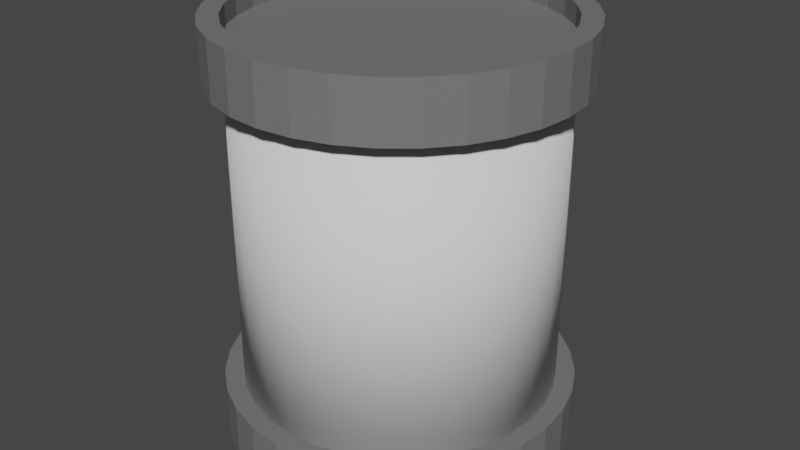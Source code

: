 # Source: Can.blend  (saved by Blender 2.93.21; exported with 4.5.12 LTS)
import bpy
from mathutils import Matrix  # noqa: F401  (used for matrix-valued properties, if any)

bpy.ops.wm.read_factory_settings(use_empty=True)
scene = bpy.context.scene
scene.name = 'Scene'

# ---- collections
col_collection = bpy.data.collections.new('Collection'); scene.collection.children.link(col_collection)

# ---- materials (node trees are filled in below, after node groups)
mat_can = bpy.data.materials.new('Can')
mat_can.alpha_threshold = 0.0
mat_can.use_transparent_shadow = False
mat_can.line_color = (0.0, 0.0, 0.0, 1.0)

# ---- material node trees
mat_can.use_nodes = True; mat_can.node_tree.nodes.clear()
_N = mat_can.node_tree.nodes; _L = mat_can.node_tree.links
n0 = _N.new('ShaderNodeOutputMaterial'); n0.name = 'Material Output'; n0.location = (300, 300)
n1 = _N.new('ShaderNodeBsdfPrincipled'); n1.name = 'Principled BSDF'; n1.location = (10, 300)
n1.distribution = 'GGX'
n1.subsurface_method = 'BURLEY'
n1.inputs[0].default_value = (0.1789, 0.1789, 0.1789, 1.0)
n1.inputs[2].default_value = 0.4
n1.inputs[3].default_value = 1.45
n1.inputs[27].default_value = (0.0, 0.0, 0.0, 1.0)
n1.inputs[28].default_value = 1.0
_L.new(n1.outputs[0], n0.inputs[0])
n0.is_active_output = True

# ---- world
world_world = bpy.data.worlds.new('World'); scene.world = world_world
world_world.use_nodes = True; world_world.node_tree.nodes.clear()
_N = world_world.node_tree.nodes; _L = world_world.node_tree.links
n0 = _N.new('ShaderNodeOutputWorld'); n0.name = 'World Output'; n0.location = (300, 300)
n1 = _N.new('ShaderNodeBackground'); n1.name = 'Background'; n1.location = (10, 300)
n1.inputs[0].default_value = (0.05088, 0.05088, 0.05088, 1.0)
_L.new(n1.outputs[0], n0.inputs[0])
n0.is_active_output = True
world_world.color = (0.05088, 0.05088, 0.05088)
world_world.use_sun_shadow = False
world_world.sun_shadow_jitter_overblur = 0.0

# ---- meshes
me_cylinder = bpy.data.meshes.new('Cylinder')
me_cylinder.from_pydata([(0.0, 0.25, -0.25), (0.0, 0.25, 0.25), (0.04877, 0.2452, -0.25), (0.04877, 0.2452, 0.25), (0.09567, 0.231, -0.25), (0.09567, 0.231, 0.25), (0.1389, 0.2079, -0.25), (0.1389, 0.2079, 0.25), (0.1768, 0.1768, -0.25), (0.1768, 0.1768, 0.25), (0.2079, 0.1389, -0.25), (0.2079, 0.1389, 0.25), (0.231, 0.09567, -0.25), (0.231, 0.09567, 0.25), (0.2452, 0.04877, -0.25), (0.2452, 0.04877, 0.25), (0.25, 1.887e-08, -0.25), (0.25, 1.887e-08, 0.25), (0.2452, -0.04877, -0.25), (0.2452, -0.04877, 0.25), (0.231, -0.09567, -0.25), (0.231, -0.09567, 0.25), (0.2079, -0.1389, -0.25), (0.2079, -0.1389, 0.25), (0.1768, -0.1768, -0.25), (0.1768, -0.1768, 0.25), (0.1389, -0.2079, -0.25), (0.1389, -0.2079, 0.25), (0.09567, -0.231, -0.25), (0.09567, -0.231, 0.25), (0.04877, -0.2452, -0.25), (0.04877, -0.2452, 0.25), (-8.146e-08, -0.25, -0.25), (-8.146e-08, -0.25, 0.25), (-0.04877, -0.2452, -0.25), (-0.04877, -0.2452, 0.25), (-0.09567, -0.231, -0.25), (-0.09567, -0.231, 0.25), (-0.1389, -0.2079, -0.25), (-0.1389, -0.2079, 0.25), (-0.1768, -0.1768, -0.25), (-0.1768, -0.1768, 0.25), (-0.2079, -0.1389, -0.25), (-0.2079, -0.1389, 0.25), (-0.231, -0.09567, -0.25), (-0.231, -0.09567, 0.25), (-0.2452, -0.04877, -0.25), (-0.2452, -0.04877, 0.25), (-0.25, 2.414e-07, -0.25), (-0.25, 2.414e-07, 0.25), (-0.2452, 0.04877, -0.25), (-0.2452, 0.04877, 0.25), (-0.231, 0.09567, -0.25), (-0.231, 0.09567, 0.25), (-0.2079, 0.1389, -0.25), (-0.2079, 0.1389, 0.25), (-0.1768, 0.1768, -0.25), (-0.1768, 0.1768, 0.25), (-0.1389, 0.2079, -0.25), (-0.1389, 0.2079, 0.25), (-0.09567, 0.231, -0.25), (-0.09567, 0.231, 0.25), (-0.04877, 0.2452, -0.25), (-0.04877, 0.2452, 0.25)], [], [(0, 1, 3, 2), (2, 3, 5, 4), (4, 5, 7, 6), (6, 7, 9, 8), (8, 9, 11, 10), (10, 11, 13, 12), (12, 13, 15, 14), (14, 15, 17, 16), (16, 17, 19, 18), (18, 19, 21, 20), (20, 21, 23, 22), (22, 23, 25, 24), (24, 25, 27, 26), (26, 27, 29, 28), (28, 29, 31, 30), (30, 31, 33, 32), (32, 33, 35, 34), (34, 35, 37, 36), (36, 37, 39, 38), (38, 39, 41, 40), (40, 41, 43, 42), (42, 43, 45, 44), (44, 45, 47, 46), (46, 47, 49, 48), (48, 49, 51, 50), (50, 51, 53, 52), (52, 53, 55, 54), (54, 55, 57, 56), (56, 57, 59, 58), (58, 59, 61, 60), (3, 1, 63, 61, 59, 57, 55, 53, 51, 49, 47, 45, 43, 41, 39, 37, 35, 33, 31, 29, 27, 25, 23, 21, 19, 17, 15, 13, 11, 9, 7, 5), (60, 61, 63, 62), (62, 63, 1, 0), (0, 2, 4, 6, 8, 10, 12, 14, 16, 18, 20, 22, 24, 26, 28, 30, 32, 34, 36, 38, 40, 42, 44, 46, 48, 50, 52, 54, 56, 58, 60, 62)])
me_cylinder.polygons.foreach_set('use_smooth', [True] * 34)
_uv = me_cylinder.uv_layers.new(name='UVMap')
_uv.uv.foreach_set('vector', [1.0, 0.5, 1.0, 1.0, 0.9688, 1.0, 0.9688, 0.5, 0.9688, 0.5, 0.9688, 1.0, 0.9375, 1.0, 0.9375, 0.5, 0.9375, 0.5, 0.9375, 1.0, 0.9062, 1.0, 0.9062, 0.5, 0.9062, 0.5, 0.9062, 1.0, 0.875, 1.0, 0.875, 0.5, 0.875, 0.5, 0.875, 1.0, 0.8438, 1.0, 0.8438, 0.5, 0.8438, 0.5, 0.8438, 1.0, 0.8125, 1.0, 0.8125, 0.5, 0.8125, 0.5, 0.8125, 1.0, 0.7812, 1.0, 0.7812, 0.5, 0.7812, 0.5, 0.7812, 1.0, 0.75, 1.0, 0.75, 0.5, 0.75, 0.5, 0.75, 1.0, 0.7188, 1.0, 0.7188, 0.5, 0.7188, 0.5, 0.7188, 1.0, 0.6875, 1.0, 0.6875, 0.5, 0.6875, 0.5, 0.6875, 1.0, 0.6562, 1.0, 0.6562, 0.5, 0.6562, 0.5, 0.6562, 1.0, 0.625, 1.0, 0.625, 0.5, 0.625, 0.5, 0.625, 1.0, 0.5938, 1.0, 0.5938, 0.5, 0.5938, 0.5, 0.5938, 1.0, 0.5625, 1.0, 0.5625, 0.5, 0.5625, 0.5, 0.5625, 1.0, 0.5312, 1.0, 0.5312, 0.5, 0.5312, 0.5, 0.5312, 1.0, 0.5, 1.0, 0.5, 0.5, 0.5, 0.5, 0.5, 1.0, 0.4688, 1.0, 0.4688, 0.5, 0.4688, 0.5, 0.4688, 1.0, 0.4375, 1.0, 0.4375, 0.5, 0.4375, 0.5, 0.4375, 1.0, 0.4062, 1.0, 0.4062, 0.5, 0.4062, 0.5, 0.4062, 1.0, 0.375, 1.0, 0.375, 0.5, 0.375, 0.5, 0.375, 1.0, 0.3438, 1.0, 0.3438, 0.5, 0.3438, 0.5, 0.3438, 1.0, 0.3125, 1.0, 0.3125, 0.5, 0.3125, 0.5, 0.3125, 1.0, 0.2812, 1.0, 0.2812, 0.5, 0.2812, 0.5, 0.2812, 1.0, 0.25, 1.0, 0.25, 0.5, 0.25, 0.5, 0.25, 1.0, 0.2188, 1.0, 0.2188, 0.5, 0.2188, 0.5, 0.2188, 1.0, 0.1875, 1.0, 0.1875, 0.5, 0.1875, 0.5, 0.1875, 1.0, 0.1562, 1.0, 0.1562, 0.5, 0.1562, 0.5, 0.1562, 1.0, 0.125, 1.0, 0.125, 0.5, 0.125, 0.5, 0.125, 1.0, 0.09375, 1.0, 0.09375, 0.5, 0.09375, 0.5, 0.09375, 1.0, 0.0625, 1.0, 0.0625, 0.5, 0.2968, 0.4854, 0.25, 0.49, 0.2032, 0.4854, 0.1582, 0.4717, 0.1167, 0.4496, 0.08029, 0.4197, 0.05045, 0.3833, 0.02827, 0.3418, 0.01461, 0.2968, 0.01, 0.25, 0.01461, 0.2032, 0.02827, 0.1582, 0.05045, 0.1167, 0.08029, 0.08029, 0.1167, 0.05045, 0.1582, 0.02827, 0.2032, 0.01461, 0.25, 0.01, 0.2968, 0.01461, 0.3418, 0.02827, 0.3833, 0.05045, 0.4197, 0.08029, 0.4496, 0.1167, 0.4717, 0.1582, 0.4854, 0.2032, 0.49, 0.25, 0.4854, 0.2968, 0.4717, 0.3418, 0.4496, 0.3833, 0.4197, 0.4197, 0.3833, 0.4496, 0.3418, 0.4717, 0.0625, 0.5, 0.0625, 1.0, 0.03125, 1.0, 0.03125, 0.5, 0.03125, 0.5, 0.03125, 1.0, 0.0, 1.0, 0.0, 0.5, 0.75, 0.49, 0.7968, 0.4854, 0.8418, 0.4717, 0.8833, 0.4496, 0.9197, 0.4197, 0.9496, 0.3833, 0.9717, 0.3418, 0.9854, 0.2968, 0.99, 0.25, 0.9854, 0.2032, 0.9717, 0.1582, 0.9496, 0.1167, 0.9197, 0.08029, 0.8833, 0.05045, 0.8418, 0.02827, 0.7968, 0.01461, 0.75, 0.01, 0.7032, 0.01461, 0.6582, 0.02827, 0.6167, 0.05045, 0.5803, 0.08029, 0.5504, 0.1167, 0.5283, 0.1582, 0.5146, 0.2032, 0.51, 0.25, 0.5146, 0.2968, 0.5283, 0.3418, 0.5504, 0.3833, 0.5803, 0.4197, 0.6167, 0.4496, 0.6582, 0.4717, 0.7032, 0.4854])
me_cylinder.use_remesh_fix_poles = True
me_cylinder.use_remesh_preserve_attributes = False
me_cylinder.use_mirror_vertex_groups = False
me_cylinder.update()
me_cylinder_001 = bpy.data.meshes.new('Cylinder.001')
me_cylinder_001.from_pydata([(0.0, 0.28, -0.045), (0.0, 0.28, 0.045), (0.05463, 0.2746, -0.045), (0.05463, 0.2746, 0.045), (0.1072, 0.2587, -0.045), (0.1072, 0.2587, 0.045), (0.1556, 0.2328, -0.045), (0.1556, 0.2328, 0.045), (0.198, 0.198, -0.045), (0.198, 0.198, 0.045), (0.2328, 0.1556, -0.045), (0.2328, 0.1556, 0.045), (0.2587, 0.1072, -0.045), (0.2587, 0.1072, 0.045), (0.2746, 0.05463, -0.045), (0.2746, 0.05463, 0.045), (0.28, 2.114e-08, -0.045), (0.28, 2.114e-08, 0.045), (0.2746, -0.05463, -0.045), (0.2746, -0.05463, 0.045), (0.2587, -0.1072, -0.045), (0.2587, -0.1072, 0.045), (0.2328, -0.1556, -0.045), (0.2328, -0.1556, 0.045), (0.198, -0.198, -0.045), (0.198, -0.198, 0.045), (0.1556, -0.2328, -0.045), (0.1556, -0.2328, 0.045), (0.1072, -0.2587, -0.045), (0.1072, -0.2587, 0.045), (0.05463, -0.2746, -0.045), (0.05463, -0.2746, 0.045), (-9.124e-08, -0.28, -0.045), (-9.124e-08, -0.28, 0.045), (-0.05463, -0.2746, -0.045), (-0.05463, -0.2746, 0.045), (-0.1072, -0.2587, -0.045), (-0.1072, -0.2587, 0.045), (-0.1556, -0.2328, -0.045), (-0.1556, -0.2328, 0.045), (-0.198, -0.198, -0.045), (-0.198, -0.198, 0.045), (-0.2328, -0.1556, -0.045), (-0.2328, -0.1556, 0.045), (-0.2587, -0.1072, -0.045), (-0.2587, -0.1072, 0.045), (-0.2746, -0.05463, -0.045), (-0.2746, -0.05463, 0.045), (-0.28, 2.704e-07, -0.045), (-0.28, 2.704e-07, 0.045), (-0.2746, 0.05463, -0.045), (-0.2746, 0.05463, 0.045), (-0.2587, 0.1072, -0.045), (-0.2587, 0.1072, 0.045), (-0.2328, 0.1556, -0.045), (-0.2328, 0.1556, 0.045), (-0.198, 0.198, -0.045), (-0.198, 0.198, 0.045), (-0.1556, 0.2328, -0.045), (-0.1556, 0.2328, 0.045), (-0.1072, 0.2587, -0.045), (-0.1072, 0.2587, 0.045), (-0.05462, 0.2746, -0.045), (-0.05462, 0.2746, 0.045), (0.04843, 0.2435, 0.045), (2.059e-09, 0.2483, 0.045), (0.095, 0.2294, 0.045), (0.1379, 0.2064, 0.045), (0.1755, 0.1755, 0.045), (0.2064, 0.1379, 0.045), (0.2294, 0.095, 0.045), (0.2435, 0.04843, 0.045), (0.2483, 2.856e-08, 0.045), (0.2435, -0.04843, 0.045), (0.2294, -0.095, 0.045), (0.2064, -0.1379, 0.045), (0.1755, -0.1755, 0.045), (0.1379, -0.2064, 0.045), (0.095, -0.2294, 0.045), (0.04843, -0.2435, 0.045), (-7.883e-08, -0.2483, 0.045), (-0.04843, -0.2435, 0.045), (-0.095, -0.2294, 0.045), (-0.1379, -0.2064, 0.045), (-0.1755, -0.1755, 0.045), (-0.2064, -0.1379, 0.045), (-0.2294, -0.095, 0.045), (-0.2435, -0.04843, 0.045), (-0.2483, 2.495e-07, 0.045), (-0.2435, 0.04843, 0.045), (-0.2294, 0.095, 0.045), (-0.2064, 0.1379, 0.045), (-0.1755, 0.1755, 0.045), (-0.1379, 0.2064, 0.045), (-0.095, 0.2294, 0.045), (-0.04843, 0.2435, 0.045), (0.04843, 0.2435, 0.01357), (1.489e-09, 0.2483, 0.01357), (0.095, 0.2294, 0.01357), (0.1379, 0.2064, 0.01357), (0.1755, 0.1755, 0.01357), (0.2064, 0.1379, 0.01357), (0.2294, 0.095, 0.01357), (0.2435, 0.04843, 0.01357), (0.2483, 2.856e-08, 0.01357), (0.2435, -0.04843, 0.01357), (0.2294, -0.095, 0.01357), (0.2064, -0.1379, 0.01357), (0.1755, -0.1755, 0.01357), (0.1379, -0.2064, 0.01357), (0.095, -0.2294, 0.01357), (0.04843, -0.2435, 0.01357), (-7.94e-08, -0.2483, 0.01357), (-0.04843, -0.2435, 0.01357), (-0.095, -0.2294, 0.01357), (-0.1379, -0.2064, 0.01357), (-0.1755, -0.1755, 0.01357), (-0.2064, -0.1379, 0.01357), (-0.2294, -0.095, 0.01357), (-0.2435, -0.04843, 0.01357), (-0.2483, 2.495e-07, 0.01357), (-0.2435, 0.04843, 0.01357), (-0.2294, 0.095, 0.01357), (-0.2064, 0.1379, 0.01357), (-0.1755, 0.1755, 0.01357), (-0.1379, 0.2064, 0.01357), (-0.095, 0.2294, 0.01357), (-0.04843, 0.2435, 0.01357)], [], [(0, 1, 3, 2), (2, 3, 5, 4), (4, 5, 7, 6), (6, 7, 9, 8), (8, 9, 11, 10), (10, 11, 13, 12), (12, 13, 15, 14), (14, 15, 17, 16), (16, 17, 19, 18), (18, 19, 21, 20), (20, 21, 23, 22), (22, 23, 25, 24), (24, 25, 27, 26), (26, 27, 29, 28), (28, 29, 31, 30), (30, 31, 33, 32), (32, 33, 35, 34), (34, 35, 37, 36), (36, 37, 39, 38), (38, 39, 41, 40), (40, 41, 43, 42), (42, 43, 45, 44), (44, 45, 47, 46), (46, 47, 49, 48), (48, 49, 51, 50), (50, 51, 53, 52), (52, 53, 55, 54), (54, 55, 57, 56), (56, 57, 59, 58), (58, 59, 61, 60), (5, 3, 64, 66), (60, 61, 63, 62), (62, 63, 1, 0), (0, 2, 4, 6, 8, 10, 12, 14, 16, 18, 20, 22, 24, 26, 28, 30, 32, 34, 36, 38, 40, 42, 44, 46, 48, 50, 52, 54, 56, 58, 60, 62), (81, 80, 112, 113), (23, 21, 74, 75), (41, 39, 83, 84), (59, 57, 92, 93), (15, 13, 70, 71), (33, 31, 79, 80), (51, 49, 88, 89), (7, 5, 66, 67), (25, 23, 75, 76), (43, 41, 84, 85), (61, 59, 93, 94), (17, 15, 71, 72), (35, 33, 80, 81), (53, 51, 89, 90), (9, 7, 67, 68), (27, 25, 76, 77), (45, 43, 85, 86), (63, 61, 94, 95), (19, 17, 72, 73), (37, 35, 81, 82), (55, 53, 90, 91), (11, 9, 68, 69), (29, 27, 77, 78), (47, 45, 86, 87), (3, 1, 65, 64), (1, 63, 95, 65), (21, 19, 73, 74), (39, 37, 82, 83), (57, 55, 91, 92), (13, 11, 69, 70), (31, 29, 78, 79), (49, 47, 87, 88), (96, 97, 127, 126, 125, 124, 123, 122, 121, 120, 119, 118, 117, 116, 115, 114, 113, 112, 111, 110, 109, 108, 107, 106, 105, 104, 103, 102, 101, 100, 99, 98), (68, 67, 99, 100), (95, 94, 126, 127), (82, 81, 113, 114), (69, 68, 100, 101), (65, 95, 127, 97), (83, 82, 114, 115), (70, 69, 101, 102), (84, 83, 115, 116), (71, 70, 102, 103), (85, 84, 116, 117), (72, 71, 103, 104), (86, 85, 117, 118), (73, 72, 104, 105), (87, 86, 118, 119), (74, 73, 105, 106), (88, 87, 119, 120), (75, 74, 106, 107), (89, 88, 120, 121), (76, 75, 107, 108), (90, 89, 121, 122), (77, 76, 108, 109), (91, 90, 122, 123), (78, 77, 109, 110), (64, 65, 97, 96), (92, 91, 123, 124), (79, 78, 110, 111), (66, 64, 96, 98), (93, 92, 124, 125), (80, 79, 111, 112), (67, 66, 98, 99), (94, 93, 125, 126)])
_uv = me_cylinder_001.uv_layers.new(name='UVMap')
_uv.uv.foreach_set('vector', [0.823, 0.6129, 0.7422, 0.6129, 0.7422, 0.5646, 0.823, 0.5646, 0.823, 0.5646, 0.7422, 0.5646, 0.7422, 0.5191, 0.823, 0.5191, 0.823, 0.5191, 0.7422, 0.5191, 0.7422, 0.4781, 0.823, 0.4781, 0.823, 0.4781, 0.7422, 0.4781, 0.7422, 0.4433, 0.823, 0.4433, 0.7422, 0.7969, 0.6615, 0.7969, 0.6615, 0.7559, 0.7422, 0.7559, 0.7422, 0.7559, 0.6615, 0.7559, 0.6615, 0.7104, 0.7422, 0.7104, 0.7422, 0.7104, 0.6615, 0.7104, 0.6615, 0.6621, 0.7422, 0.6621, 0.7422, 0.6621, 0.6615, 0.6621, 0.6615, 0.6129, 0.7422, 0.6129, 0.7422, 0.6129, 0.6615, 0.6129, 0.6615, 0.5646, 0.7422, 0.5646, 0.7422, 0.5646, 0.6615, 0.5646, 0.6615, 0.5191, 0.7422, 0.5191, 0.7422, 0.5191, 0.6615, 0.5191, 0.6615, 0.4781, 0.7422, 0.4781, 0.7422, 0.4781, 0.6615, 0.4781, 0.6615, 0.4433, 0.7422, 0.4433, 0.6615, 0.7969, 0.5807, 0.7969, 0.5807, 0.762, 0.6615, 0.762, 0.6615, 0.762, 0.5807, 0.762, 0.5807, 0.7211, 0.6615, 0.7211, 0.6615, 0.7211, 0.5807, 0.7211, 0.5807, 0.6756, 0.6615, 0.6756, 0.6615, 0.6756, 0.5807, 0.6756, 0.5807, 0.6273, 0.6615, 0.6273, 0.6615, 0.6273, 0.5807, 0.6273, 0.5807, 0.578, 0.6615, 0.578, 0.6615, 0.578, 0.5807, 0.578, 0.5807, 0.5298, 0.6615, 0.5298, 0.6615, 0.5298, 0.5807, 0.5298, 0.5807, 0.4843, 0.6615, 0.4843, 0.6615, 0.4843, 0.5807, 0.4843, 0.5807, 0.4433, 0.6615, 0.4433, 0.5807, 0.7969, 0.5, 0.7969, 0.5, 0.762, 0.5807, 0.762, 0.5807, 0.762, 0.5, 0.762, 0.5, 0.7211, 0.5807, 0.7211, 0.5807, 0.7211, 0.5, 0.7211, 0.5, 0.6756, 0.5807, 0.6756, 0.5807, 0.6756, 0.5, 0.6756, 0.5, 0.6273, 0.5807, 0.6273, 0.5807, 0.6273, 0.5, 0.6273, 0.5, 0.578, 0.5807, 0.578, 0.5807, 0.578, 0.5, 0.578, 0.5, 0.5298, 0.5807, 0.5298, 0.5807, 0.5298, 0.5, 0.5298, 0.5, 0.4843, 0.5807, 0.4843, 0.5807, 0.4843, 0.5, 0.4843, 0.5, 0.4433, 0.5807, 0.4433, 0.823, 0.7969, 0.7422, 0.7969, 0.7422, 0.7559, 0.823, 0.7559, 0.823, 0.7559, 0.7422, 0.7559, 0.7422, 0.7104, 0.823, 0.7104, 0.05581, 0.4094, 0.02845, 0.3684, 0.05357, 0.355, 0.07783, 0.3913, 0.823, 0.7104, 0.7422, 0.7104, 0.7422, 0.6621, 0.823, 0.6621, 0.823, 0.6621, 0.7422, 0.6621, 0.7422, 0.6129, 0.823, 0.6129, 0.009607, 0.8229, 2.98e-08, 0.7746, 0.0, 0.7254, 0.009607, 0.6771, 0.02845, 0.6316, 0.05581, 0.5906, 0.09063, 0.5558, 0.1316, 0.5285, 0.1771, 0.5096, 0.2254, 0.5, 0.2746, 0.5, 0.3229, 0.5096, 0.3684, 0.5285, 0.4094, 0.5558, 0.4442, 0.5906, 0.4715, 0.6316, 0.4904, 0.6771, 0.5, 0.7254, 0.5, 0.7746, 0.4904, 0.8229, 0.4715, 0.8684, 0.4442, 0.9094, 0.4094, 0.9442, 0.3684, 0.9715, 0.3229, 0.9904, 0.2746, 1.0, 0.2254, 1.0, 0.1771, 0.9904, 0.1316, 0.9715, 0.09063, 0.9442, 0.05581, 0.9094, 0.02845, 0.8684, 0.8794, 0.6493, 0.8794, 0.6064, 0.9076, 0.6064, 0.9076, 0.6493, 0.4442, 0.4094, 0.4094, 0.4442, 0.3913, 0.4222, 0.4222, 0.3913, 0.3684, 0.02845, 0.4094, 0.05581, 0.3913, 0.07783, 0.355, 0.05357, 0.009607, 0.1771, 0.02845, 0.1316, 0.05357, 0.145, 0.03686, 0.1853, 0.2746, 0.5, 0.2254, 0.5, 0.2282, 0.4717, 0.2718, 0.4717, 0.4904, 0.1771, 0.5, 0.2254, 0.4717, 0.2282, 0.4631, 0.1853, 0.1316, 0.02845, 0.1771, 0.009607, 0.1853, 0.03686, 0.145, 0.05357, 0.09063, 0.4442, 0.05581, 0.4094, 0.07783, 0.3913, 0.1087, 0.4222, 0.4715, 0.3684, 0.4442, 0.4094, 0.4222, 0.3913, 0.4464, 0.355, 0.3229, 0.009607, 0.3684, 0.02845, 0.355, 0.05357, 0.3147, 0.03686, 0.0, 0.2254, 0.009607, 0.1771, 0.03686, 0.1853, 0.02835, 0.2282, 0.3229, 0.4904, 0.2746, 0.5, 0.2718, 0.4717, 0.3147, 0.4631, 0.4715, 0.1316, 0.4904, 0.1771, 0.4631, 0.1853, 0.4464, 0.145, 0.09063, 0.05581, 0.1316, 0.02845, 0.145, 0.05357, 0.1087, 0.07783, 0.1316, 0.4715, 0.09063, 0.4442, 0.1087, 0.4222, 0.145, 0.4464, 0.4904, 0.3229, 0.4715, 0.3684, 0.4464, 0.355, 0.4631, 0.3147, 0.2746, 0.0, 0.3229, 0.009607, 0.3147, 0.03686, 0.2718, 0.02835, 5.96e-08, 0.2746, 0.0, 0.2254, 0.02835, 0.2282, 0.02835, 0.2718, 0.3684, 0.4715, 0.3229, 0.4904, 0.3147, 0.4631, 0.355, 0.4464, 0.4442, 0.09063, 0.4715, 0.1316, 0.4464, 0.145, 0.4222, 0.1087, 0.05581, 0.09063, 0.09063, 0.05581, 0.1087, 0.07783, 0.07783, 0.1087, 0.1771, 0.4904, 0.1316, 0.4715, 0.145, 0.4464, 0.1853, 0.4631, 0.5, 0.2746, 0.4904, 0.3229, 0.4631, 0.3147, 0.4717, 0.2718, 0.2254, 2.98e-08, 0.2746, 0.0, 0.2718, 0.02835, 0.2282, 0.02835, 0.02845, 0.3684, 0.009607, 0.3229, 0.03686, 0.3147, 0.05357, 0.355, 0.009607, 0.3229, 5.96e-08, 0.2746, 0.02835, 0.2718, 0.03686, 0.3147, 0.4094, 0.4442, 0.3684, 0.4715, 0.355, 0.4464, 0.3913, 0.4222, 0.4094, 0.05581, 0.4442, 0.09063, 0.4222, 0.1087, 0.3913, 0.07783, 0.02845, 0.1316, 0.05581, 0.09063, 0.07783, 0.1087, 0.05357, 0.145, 0.2254, 0.5, 0.1771, 0.4904, 0.1853, 0.4631, 0.2282, 0.4717, 0.5, 0.2254, 0.5, 0.2746, 0.4717, 0.2718, 0.4717, 0.2282, 0.1771, 0.009607, 0.2254, 2.98e-08, 0.2282, 0.02835, 0.1853, 0.03686, 0.6998, 0.0, 0.7435, 2.98e-08, 0.7863, 0.008518, 0.8266, 0.02523, 0.8629, 0.04948, 0.8938, 0.08036, 0.9181, 0.1167, 0.9348, 0.157, 0.9433, 0.1998, 0.9433, 0.2435, 0.9348, 0.2863, 0.9181, 0.3266, 0.8938, 0.3629, 0.8629, 0.3938, 0.8266, 0.4181, 0.7863, 0.4348, 0.7435, 0.4433, 0.6998, 0.4433, 0.657, 0.4348, 0.6167, 0.4181, 0.5804, 0.3938, 0.5495, 0.3629, 0.5252, 0.3266, 0.5085, 0.2863, 0.5, 0.2435, 0.5, 0.1998, 0.5085, 0.157, 0.5252, 0.1167, 0.5495, 0.08036, 0.5804, 0.04948, 0.6167, 0.02523, 0.657, 0.008518, 0.8512, 0.7568, 0.8512, 0.7205, 0.8794, 0.7205, 0.8794, 0.7568, 0.8512, 0.5508, 0.8512, 0.5105, 0.8794, 0.5105, 0.8794, 0.5508, 0.8794, 0.6896, 0.8794, 0.6493, 0.9076, 0.6493, 0.9076, 0.6896, 0.8512, 0.7876, 0.8512, 0.7568, 0.8794, 0.7568, 0.8794, 0.7876, 0.8512, 0.5936, 0.8512, 0.5508, 0.8794, 0.5508, 0.8794, 0.5936, 0.8794, 0.7259, 0.8794, 0.6896, 0.9076, 0.6896, 0.9076, 0.7259, 0.9076, 0.4796, 0.9076, 0.4433, 0.9358, 0.4433, 0.9358, 0.4796, 0.8512, 0.7568, 0.8512, 0.7876, 0.823, 0.7876, 0.823, 0.7568, 0.9076, 0.5199, 0.9076, 0.4796, 0.9358, 0.4796, 0.9358, 0.5199, 0.8512, 0.7205, 0.8512, 0.7568, 0.823, 0.7568, 0.823, 0.7205, 0.9076, 0.5628, 0.9076, 0.5199, 0.9358, 0.5199, 0.9358, 0.5628, 0.8512, 0.6801, 0.8512, 0.7205, 0.823, 0.7205, 0.823, 0.6801, 0.9076, 0.6064, 0.9076, 0.5628, 0.9358, 0.5628, 0.9358, 0.6064, 0.8512, 0.6373, 0.8512, 0.6801, 0.823, 0.6801, 0.823, 0.6373, 0.9076, 0.6493, 0.9076, 0.6064, 0.9358, 0.6064, 0.9358, 0.6493, 0.8512, 0.5936, 0.8512, 0.6373, 0.823, 0.6373, 0.823, 0.5936, 0.9076, 0.6896, 0.9076, 0.6493, 0.9358, 0.6493, 0.9358, 0.6896, 0.8512, 0.5508, 0.8512, 0.5936, 0.823, 0.5936, 0.823, 0.5508, 0.9076, 0.7259, 0.9076, 0.6896, 0.9358, 0.6896, 0.9358, 0.7259, 0.8512, 0.5105, 0.8512, 0.5508, 0.823, 0.5508, 0.823, 0.5105, 0.8794, 0.4796, 0.8794, 0.4433, 0.9076, 0.4433, 0.9076, 0.4796, 0.8512, 0.4742, 0.8512, 0.5105, 0.823, 0.5105, 0.823, 0.4742, 0.8794, 0.5199, 0.8794, 0.4796, 0.9076, 0.4796, 0.9076, 0.5199, 0.8512, 0.6373, 0.8512, 0.5936, 0.8794, 0.5936, 0.8794, 0.6373, 0.8512, 0.4433, 0.8512, 0.4742, 0.823, 0.4742, 0.823, 0.4433, 0.8794, 0.5628, 0.8794, 0.5199, 0.9076, 0.5199, 0.9076, 0.5628, 0.8512, 0.6801, 0.8512, 0.6373, 0.8794, 0.6373, 0.8794, 0.6801, 0.8512, 0.4742, 0.8512, 0.4433, 0.8794, 0.4433, 0.8794, 0.4742, 0.8794, 0.6064, 0.8794, 0.5628, 0.9076, 0.5628, 0.9076, 0.6064, 0.8512, 0.7205, 0.8512, 0.6801, 0.8794, 0.6801, 0.8794, 0.7205, 0.8512, 0.5105, 0.8512, 0.4742, 0.8794, 0.4742, 0.8794, 0.5105])
me_cylinder_001.materials.append(mat_can)
me_cylinder_001.use_remesh_fix_poles = True
me_cylinder_001.use_remesh_preserve_attributes = False
me_cylinder_001.use_mirror_vertex_groups = False
me_cylinder_001.update()
me_cylinder_002 = bpy.data.meshes.new('Cylinder.002')
me_cylinder_002.from_pydata([(0.0, 0.28, -0.045), (0.0, 0.28, 0.045), (0.05463, 0.2746, -0.045), (0.05463, 0.2746, 0.045), (0.1072, 0.2587, -0.045), (0.1072, 0.2587, 0.045), (0.1556, 0.2328, -0.045), (0.1556, 0.2328, 0.045), (0.198, 0.198, -0.045), (0.198, 0.198, 0.045), (0.2328, 0.1556, -0.045), (0.2328, 0.1556, 0.045), (0.2587, 0.1072, -0.045), (0.2587, 0.1072, 0.045), (0.2746, 0.05463, -0.045), (0.2746, 0.05463, 0.045), (0.28, 2.114e-08, -0.045), (0.28, 2.114e-08, 0.045), (0.2746, -0.05463, -0.045), (0.2746, -0.05463, 0.045), (0.2587, -0.1072, -0.045), (0.2587, -0.1072, 0.045), (0.2328, -0.1556, -0.045), (0.2328, -0.1556, 0.045), (0.198, -0.198, -0.045), (0.198, -0.198, 0.045), (0.1556, -0.2328, -0.045), (0.1556, -0.2328, 0.045), (0.1072, -0.2587, -0.045), (0.1072, -0.2587, 0.045), (0.05463, -0.2746, -0.045), (0.05463, -0.2746, 0.045), (-9.124e-08, -0.28, -0.045), (-9.124e-08, -0.28, 0.045), (-0.05463, -0.2746, -0.045), (-0.05463, -0.2746, 0.045), (-0.1072, -0.2587, -0.045), (-0.1072, -0.2587, 0.045), (-0.1556, -0.2328, -0.045), (-0.1556, -0.2328, 0.045), (-0.198, -0.198, -0.045), (-0.198, -0.198, 0.045), (-0.2328, -0.1556, -0.045), (-0.2328, -0.1556, 0.045), (-0.2587, -0.1072, -0.045), (-0.2587, -0.1072, 0.045), (-0.2746, -0.05463, -0.045), (-0.2746, -0.05463, 0.045), (-0.28, 2.704e-07, -0.045), (-0.28, 2.704e-07, 0.045), (-0.2746, 0.05463, -0.045), (-0.2746, 0.05463, 0.045), (-0.2587, 0.1072, -0.045), (-0.2587, 0.1072, 0.045), (-0.2328, 0.1556, -0.045), (-0.2328, 0.1556, 0.045), (-0.198, 0.198, -0.045), (-0.198, 0.198, 0.045), (-0.1556, 0.2328, -0.045), (-0.1556, 0.2328, 0.045), (-0.1072, 0.2587, -0.045), (-0.1072, 0.2587, 0.045), (-0.05462, 0.2746, -0.045), (-0.05462, 0.2746, 0.045), (0.04843, 0.2435, 0.045), (2.059e-09, 0.2483, 0.045), (0.095, 0.2294, 0.045), (0.1379, 0.2064, 0.045), (0.1755, 0.1755, 0.045), (0.2064, 0.1379, 0.045), (0.2294, 0.095, 0.045), (0.2435, 0.04843, 0.045), (0.2483, 2.856e-08, 0.045), (0.2435, -0.04843, 0.045), (0.2294, -0.095, 0.045), (0.2064, -0.1379, 0.045), (0.1755, -0.1755, 0.045), (0.1379, -0.2064, 0.045), (0.095, -0.2294, 0.045), (0.04843, -0.2435, 0.045), (-7.883e-08, -0.2483, 0.045), (-0.04843, -0.2435, 0.045), (-0.095, -0.2294, 0.045), (-0.1379, -0.2064, 0.045), (-0.1755, -0.1755, 0.045), (-0.2064, -0.1379, 0.045), (-0.2294, -0.095, 0.045), (-0.2435, -0.04843, 0.045), (-0.2483, 2.495e-07, 0.045), (-0.2435, 0.04843, 0.045), (-0.2294, 0.095, 0.045), (-0.2064, 0.1379, 0.045), (-0.1755, 0.1755, 0.045), (-0.1379, 0.2064, 0.045), (-0.095, 0.2294, 0.045), (-0.04843, 0.2435, 0.045), (0.04843, 0.2435, 0.01357), (1.489e-09, 0.2483, 0.01357), (0.095, 0.2294, 0.01357), (0.1379, 0.2064, 0.01357), (0.1755, 0.1755, 0.01357), (0.2064, 0.1379, 0.01357), (0.2294, 0.095, 0.01357), (0.2435, 0.04843, 0.01357), (0.2483, 2.856e-08, 0.01357), (0.2435, -0.04843, 0.01357), (0.2294, -0.095, 0.01357), (0.2064, -0.1379, 0.01357), (0.1755, -0.1755, 0.01357), (0.1379, -0.2064, 0.01357), (0.095, -0.2294, 0.01357), (0.04843, -0.2435, 0.01357), (-7.94e-08, -0.2483, 0.01357), (-0.04843, -0.2435, 0.01357), (-0.095, -0.2294, 0.01357), (-0.1379, -0.2064, 0.01357), (-0.1755, -0.1755, 0.01357), (-0.2064, -0.1379, 0.01357), (-0.2294, -0.095, 0.01357), (-0.2435, -0.04843, 0.01357), (-0.2483, 2.495e-07, 0.01357), (-0.2435, 0.04843, 0.01357), (-0.2294, 0.095, 0.01357), (-0.2064, 0.1379, 0.01357), (-0.1755, 0.1755, 0.01357), (-0.1379, 0.2064, 0.01357), (-0.095, 0.2294, 0.01357), (-0.04843, 0.2435, 0.01357)], [], [(0, 1, 3, 2), (2, 3, 5, 4), (4, 5, 7, 6), (6, 7, 9, 8), (8, 9, 11, 10), (10, 11, 13, 12), (12, 13, 15, 14), (14, 15, 17, 16), (16, 17, 19, 18), (18, 19, 21, 20), (20, 21, 23, 22), (22, 23, 25, 24), (24, 25, 27, 26), (26, 27, 29, 28), (28, 29, 31, 30), (30, 31, 33, 32), (32, 33, 35, 34), (34, 35, 37, 36), (36, 37, 39, 38), (38, 39, 41, 40), (40, 41, 43, 42), (42, 43, 45, 44), (44, 45, 47, 46), (46, 47, 49, 48), (48, 49, 51, 50), (50, 51, 53, 52), (52, 53, 55, 54), (54, 55, 57, 56), (56, 57, 59, 58), (58, 59, 61, 60), (5, 3, 64, 66), (60, 61, 63, 62), (62, 63, 1, 0), (0, 2, 4, 6, 8, 10, 12, 14, 16, 18, 20, 22, 24, 26, 28, 30, 32, 34, 36, 38, 40, 42, 44, 46, 48, 50, 52, 54, 56, 58, 60, 62), (81, 80, 112, 113), (23, 21, 74, 75), (41, 39, 83, 84), (59, 57, 92, 93), (15, 13, 70, 71), (33, 31, 79, 80), (51, 49, 88, 89), (7, 5, 66, 67), (25, 23, 75, 76), (43, 41, 84, 85), (61, 59, 93, 94), (17, 15, 71, 72), (35, 33, 80, 81), (53, 51, 89, 90), (9, 7, 67, 68), (27, 25, 76, 77), (45, 43, 85, 86), (63, 61, 94, 95), (19, 17, 72, 73), (37, 35, 81, 82), (55, 53, 90, 91), (11, 9, 68, 69), (29, 27, 77, 78), (47, 45, 86, 87), (3, 1, 65, 64), (1, 63, 95, 65), (21, 19, 73, 74), (39, 37, 82, 83), (57, 55, 91, 92), (13, 11, 69, 70), (31, 29, 78, 79), (49, 47, 87, 88), (96, 97, 127, 126, 125, 124, 123, 122, 121, 120, 119, 118, 117, 116, 115, 114, 113, 112, 111, 110, 109, 108, 107, 106, 105, 104, 103, 102, 101, 100, 99, 98), (68, 67, 99, 100), (95, 94, 126, 127), (82, 81, 113, 114), (69, 68, 100, 101), (65, 95, 127, 97), (83, 82, 114, 115), (70, 69, 101, 102), (84, 83, 115, 116), (71, 70, 102, 103), (85, 84, 116, 117), (72, 71, 103, 104), (86, 85, 117, 118), (73, 72, 104, 105), (87, 86, 118, 119), (74, 73, 105, 106), (88, 87, 119, 120), (75, 74, 106, 107), (89, 88, 120, 121), (76, 75, 107, 108), (90, 89, 121, 122), (77, 76, 108, 109), (91, 90, 122, 123), (78, 77, 109, 110), (64, 65, 97, 96), (92, 91, 123, 124), (79, 78, 110, 111), (66, 64, 96, 98), (93, 92, 124, 125), (80, 79, 111, 112), (67, 66, 98, 99), (94, 93, 125, 126)])
_uv = me_cylinder_002.uv_layers.new(name='UVMap')
_uv.uv.foreach_set('vector', [0.823, 0.6129, 0.7422, 0.6129, 0.7422, 0.5646, 0.823, 0.5646, 0.823, 0.5646, 0.7422, 0.5646, 0.7422, 0.5191, 0.823, 0.5191, 0.823, 0.5191, 0.7422, 0.5191, 0.7422, 0.4781, 0.823, 0.4781, 0.823, 0.4781, 0.7422, 0.4781, 0.7422, 0.4433, 0.823, 0.4433, 0.7422, 0.7969, 0.6615, 0.7969, 0.6615, 0.7559, 0.7422, 0.7559, 0.7422, 0.7559, 0.6615, 0.7559, 0.6615, 0.7104, 0.7422, 0.7104, 0.7422, 0.7104, 0.6615, 0.7104, 0.6615, 0.6621, 0.7422, 0.6621, 0.7422, 0.6621, 0.6615, 0.6621, 0.6615, 0.6129, 0.7422, 0.6129, 0.7422, 0.6129, 0.6615, 0.6129, 0.6615, 0.5646, 0.7422, 0.5646, 0.7422, 0.5646, 0.6615, 0.5646, 0.6615, 0.5191, 0.7422, 0.5191, 0.7422, 0.5191, 0.6615, 0.5191, 0.6615, 0.4781, 0.7422, 0.4781, 0.7422, 0.4781, 0.6615, 0.4781, 0.6615, 0.4433, 0.7422, 0.4433, 0.6615, 0.7969, 0.5807, 0.7969, 0.5807, 0.762, 0.6615, 0.762, 0.6615, 0.762, 0.5807, 0.762, 0.5807, 0.7211, 0.6615, 0.7211, 0.6615, 0.7211, 0.5807, 0.7211, 0.5807, 0.6756, 0.6615, 0.6756, 0.6615, 0.6756, 0.5807, 0.6756, 0.5807, 0.6273, 0.6615, 0.6273, 0.6615, 0.6273, 0.5807, 0.6273, 0.5807, 0.578, 0.6615, 0.578, 0.6615, 0.578, 0.5807, 0.578, 0.5807, 0.5298, 0.6615, 0.5298, 0.6615, 0.5298, 0.5807, 0.5298, 0.5807, 0.4843, 0.6615, 0.4843, 0.6615, 0.4843, 0.5807, 0.4843, 0.5807, 0.4433, 0.6615, 0.4433, 0.5807, 0.7969, 0.5, 0.7969, 0.5, 0.762, 0.5807, 0.762, 0.5807, 0.762, 0.5, 0.762, 0.5, 0.7211, 0.5807, 0.7211, 0.5807, 0.7211, 0.5, 0.7211, 0.5, 0.6756, 0.5807, 0.6756, 0.5807, 0.6756, 0.5, 0.6756, 0.5, 0.6273, 0.5807, 0.6273, 0.5807, 0.6273, 0.5, 0.6273, 0.5, 0.578, 0.5807, 0.578, 0.5807, 0.578, 0.5, 0.578, 0.5, 0.5298, 0.5807, 0.5298, 0.5807, 0.5298, 0.5, 0.5298, 0.5, 0.4843, 0.5807, 0.4843, 0.5807, 0.4843, 0.5, 0.4843, 0.5, 0.4433, 0.5807, 0.4433, 0.823, 0.7969, 0.7422, 0.7969, 0.7422, 0.7559, 0.823, 0.7559, 0.823, 0.7559, 0.7422, 0.7559, 0.7422, 0.7104, 0.823, 0.7104, 0.05581, 0.4094, 0.02845, 0.3684, 0.05357, 0.355, 0.07783, 0.3913, 0.823, 0.7104, 0.7422, 0.7104, 0.7422, 0.6621, 0.823, 0.6621, 0.823, 0.6621, 0.7422, 0.6621, 0.7422, 0.6129, 0.823, 0.6129, 0.009607, 0.8229, 2.98e-08, 0.7746, 0.0, 0.7254, 0.009607, 0.6771, 0.02845, 0.6316, 0.05581, 0.5906, 0.09063, 0.5558, 0.1316, 0.5285, 0.1771, 0.5096, 0.2254, 0.5, 0.2746, 0.5, 0.3229, 0.5096, 0.3684, 0.5285, 0.4094, 0.5558, 0.4442, 0.5906, 0.4715, 0.6316, 0.4904, 0.6771, 0.5, 0.7254, 0.5, 0.7746, 0.4904, 0.8229, 0.4715, 0.8684, 0.4442, 0.9094, 0.4094, 0.9442, 0.3684, 0.9715, 0.3229, 0.9904, 0.2746, 1.0, 0.2254, 1.0, 0.1771, 0.9904, 0.1316, 0.9715, 0.09063, 0.9442, 0.05581, 0.9094, 0.02845, 0.8684, 0.8794, 0.6493, 0.8794, 0.6064, 0.9076, 0.6064, 0.9076, 0.6493, 0.4442, 0.4094, 0.4094, 0.4442, 0.3913, 0.4222, 0.4222, 0.3913, 0.3684, 0.02845, 0.4094, 0.05581, 0.3913, 0.07783, 0.355, 0.05357, 0.009607, 0.1771, 0.02845, 0.1316, 0.05357, 0.145, 0.03686, 0.1853, 0.2746, 0.5, 0.2254, 0.5, 0.2282, 0.4717, 0.2718, 0.4717, 0.4904, 0.1771, 0.5, 0.2254, 0.4717, 0.2282, 0.4631, 0.1853, 0.1316, 0.02845, 0.1771, 0.009607, 0.1853, 0.03686, 0.145, 0.05357, 0.09063, 0.4442, 0.05581, 0.4094, 0.07783, 0.3913, 0.1087, 0.4222, 0.4715, 0.3684, 0.4442, 0.4094, 0.4222, 0.3913, 0.4464, 0.355, 0.3229, 0.009607, 0.3684, 0.02845, 0.355, 0.05357, 0.3147, 0.03686, 0.0, 0.2254, 0.009607, 0.1771, 0.03686, 0.1853, 0.02835, 0.2282, 0.3229, 0.4904, 0.2746, 0.5, 0.2718, 0.4717, 0.3147, 0.4631, 0.4715, 0.1316, 0.4904, 0.1771, 0.4631, 0.1853, 0.4464, 0.145, 0.09063, 0.05581, 0.1316, 0.02845, 0.145, 0.05357, 0.1087, 0.07783, 0.1316, 0.4715, 0.09063, 0.4442, 0.1087, 0.4222, 0.145, 0.4464, 0.4904, 0.3229, 0.4715, 0.3684, 0.4464, 0.355, 0.4631, 0.3147, 0.2746, 0.0, 0.3229, 0.009607, 0.3147, 0.03686, 0.2718, 0.02835, 5.96e-08, 0.2746, 0.0, 0.2254, 0.02835, 0.2282, 0.02835, 0.2718, 0.3684, 0.4715, 0.3229, 0.4904, 0.3147, 0.4631, 0.355, 0.4464, 0.4442, 0.09063, 0.4715, 0.1316, 0.4464, 0.145, 0.4222, 0.1087, 0.05581, 0.09063, 0.09063, 0.05581, 0.1087, 0.07783, 0.07783, 0.1087, 0.1771, 0.4904, 0.1316, 0.4715, 0.145, 0.4464, 0.1853, 0.4631, 0.5, 0.2746, 0.4904, 0.3229, 0.4631, 0.3147, 0.4717, 0.2718, 0.2254, 2.98e-08, 0.2746, 0.0, 0.2718, 0.02835, 0.2282, 0.02835, 0.02845, 0.3684, 0.009607, 0.3229, 0.03686, 0.3147, 0.05357, 0.355, 0.009607, 0.3229, 5.96e-08, 0.2746, 0.02835, 0.2718, 0.03686, 0.3147, 0.4094, 0.4442, 0.3684, 0.4715, 0.355, 0.4464, 0.3913, 0.4222, 0.4094, 0.05581, 0.4442, 0.09063, 0.4222, 0.1087, 0.3913, 0.07783, 0.02845, 0.1316, 0.05581, 0.09063, 0.07783, 0.1087, 0.05357, 0.145, 0.2254, 0.5, 0.1771, 0.4904, 0.1853, 0.4631, 0.2282, 0.4717, 0.5, 0.2254, 0.5, 0.2746, 0.4717, 0.2718, 0.4717, 0.2282, 0.1771, 0.009607, 0.2254, 2.98e-08, 0.2282, 0.02835, 0.1853, 0.03686, 0.6998, 0.0, 0.7435, 2.98e-08, 0.7863, 0.008518, 0.8266, 0.02523, 0.8629, 0.04948, 0.8938, 0.08036, 0.9181, 0.1167, 0.9348, 0.157, 0.9433, 0.1998, 0.9433, 0.2435, 0.9348, 0.2863, 0.9181, 0.3266, 0.8938, 0.3629, 0.8629, 0.3938, 0.8266, 0.4181, 0.7863, 0.4348, 0.7435, 0.4433, 0.6998, 0.4433, 0.657, 0.4348, 0.6167, 0.4181, 0.5804, 0.3938, 0.5495, 0.3629, 0.5252, 0.3266, 0.5085, 0.2863, 0.5, 0.2435, 0.5, 0.1998, 0.5085, 0.157, 0.5252, 0.1167, 0.5495, 0.08036, 0.5804, 0.04948, 0.6167, 0.02523, 0.657, 0.008518, 0.8512, 0.7568, 0.8512, 0.7205, 0.8794, 0.7205, 0.8794, 0.7568, 0.8512, 0.5508, 0.8512, 0.5105, 0.8794, 0.5105, 0.8794, 0.5508, 0.8794, 0.6896, 0.8794, 0.6493, 0.9076, 0.6493, 0.9076, 0.6896, 0.8512, 0.7876, 0.8512, 0.7568, 0.8794, 0.7568, 0.8794, 0.7876, 0.8512, 0.5936, 0.8512, 0.5508, 0.8794, 0.5508, 0.8794, 0.5936, 0.8794, 0.7259, 0.8794, 0.6896, 0.9076, 0.6896, 0.9076, 0.7259, 0.9076, 0.4796, 0.9076, 0.4433, 0.9358, 0.4433, 0.9358, 0.4796, 0.8512, 0.7568, 0.8512, 0.7876, 0.823, 0.7876, 0.823, 0.7568, 0.9076, 0.5199, 0.9076, 0.4796, 0.9358, 0.4796, 0.9358, 0.5199, 0.8512, 0.7205, 0.8512, 0.7568, 0.823, 0.7568, 0.823, 0.7205, 0.9076, 0.5628, 0.9076, 0.5199, 0.9358, 0.5199, 0.9358, 0.5628, 0.8512, 0.6801, 0.8512, 0.7205, 0.823, 0.7205, 0.823, 0.6801, 0.9076, 0.6064, 0.9076, 0.5628, 0.9358, 0.5628, 0.9358, 0.6064, 0.8512, 0.6373, 0.8512, 0.6801, 0.823, 0.6801, 0.823, 0.6373, 0.9076, 0.6493, 0.9076, 0.6064, 0.9358, 0.6064, 0.9358, 0.6493, 0.8512, 0.5936, 0.8512, 0.6373, 0.823, 0.6373, 0.823, 0.5936, 0.9076, 0.6896, 0.9076, 0.6493, 0.9358, 0.6493, 0.9358, 0.6896, 0.8512, 0.5508, 0.8512, 0.5936, 0.823, 0.5936, 0.823, 0.5508, 0.9076, 0.7259, 0.9076, 0.6896, 0.9358, 0.6896, 0.9358, 0.7259, 0.8512, 0.5105, 0.8512, 0.5508, 0.823, 0.5508, 0.823, 0.5105, 0.8794, 0.4796, 0.8794, 0.4433, 0.9076, 0.4433, 0.9076, 0.4796, 0.8512, 0.4742, 0.8512, 0.5105, 0.823, 0.5105, 0.823, 0.4742, 0.8794, 0.5199, 0.8794, 0.4796, 0.9076, 0.4796, 0.9076, 0.5199, 0.8512, 0.6373, 0.8512, 0.5936, 0.8794, 0.5936, 0.8794, 0.6373, 0.8512, 0.4433, 0.8512, 0.4742, 0.823, 0.4742, 0.823, 0.4433, 0.8794, 0.5628, 0.8794, 0.5199, 0.9076, 0.5199, 0.9076, 0.5628, 0.8512, 0.6801, 0.8512, 0.6373, 0.8794, 0.6373, 0.8794, 0.6801, 0.8512, 0.4742, 0.8512, 0.4433, 0.8794, 0.4433, 0.8794, 0.4742, 0.8794, 0.6064, 0.8794, 0.5628, 0.9076, 0.5628, 0.9076, 0.6064, 0.8512, 0.7205, 0.8512, 0.6801, 0.8794, 0.6801, 0.8794, 0.7205, 0.8512, 0.5105, 0.8512, 0.4742, 0.8794, 0.4742, 0.8794, 0.5105])
me_cylinder_002.materials.append(mat_can)
me_cylinder_002.use_remesh_fix_poles = True
me_cylinder_002.use_remesh_preserve_attributes = False
me_cylinder_002.use_mirror_vertex_groups = False
me_cylinder_002.update()

# ---- objects
ob_cylinder = bpy.data.objects.new('Cylinder', me_cylinder)
ob_cylinder_001 = bpy.data.objects.new('Cylinder.001', me_cylinder_001)
ob_cylinder_002 = bpy.data.objects.new('Cylinder.002', me_cylinder_002)

# ---- transforms, parenting, visibility, modifiers, constraints
ob_cylinder.location = (0.0, 0.0, 0.0)
ob_cylinder.lineart.crease_threshold = 0.0
ob_cylinder_001.location = (0.0, 0.0, 0.29)
ob_cylinder_001.lineart.crease_threshold = 0.0
ob_cylinder_002.location = (0.0, 0.0, -0.29)
ob_cylinder_002.rotation_euler = (0.0, 3.142, 0.0)
ob_cylinder_002.lineart.crease_threshold = 0.0

# ---- collection membership
col_collection.objects.link(ob_cylinder)
col_collection.objects.link(ob_cylinder_001)
col_collection.objects.link(ob_cylinder_002)

# ---- scene / render settings (as saved in the file)
scene.frame_start = 1; scene.frame_end = 250; scene.frame_set(1)
scene.render.engine = 'BLENDER_EEVEE_NEXT'
scene.cycles.use_denoising = False
scene.cycles.samples = 128
scene.cycles.sampling_pattern = 'TABULATED_SOBOL'
scene.cycles.use_adaptive_sampling = False
scene.cycles.use_light_tree = False
scene.view_settings.view_transform = 'Filmic'
bpy.context.view_layer.update()

# ---- added for rendering (the .blend has no active camera and no usable light): camera, sun
cam_auto = bpy.data.cameras.new('AutoCamera')
cam_auto.lens = 50.0
cam_auto.sensor_width = 36.0
cam_auto.clip_end = 1000.0
ob_auto_camera = bpy.data.objects.new('AutoCamera', cam_auto)
scene.collection.objects.link(ob_auto_camera)
ob_auto_camera.location = (0.959784, -1.15174, 0.767827)
ob_auto_camera.rotation_euler = (1.09748, -7.21219e-08, 0.694738)
scene.camera = ob_auto_camera
light_auto_sun = bpy.data.lights.new('AutoSun', 'SUN')
light_auto_sun.energy = 3.0
light_auto_sun.angle = 0.0523599
ob_auto_sun = bpy.data.objects.new('AutoSun', light_auto_sun)
scene.collection.objects.link(ob_auto_sun)
ob_auto_sun.rotation_euler = (0.872665, 0.174533, 0.523599)
bpy.context.view_layer.update()
